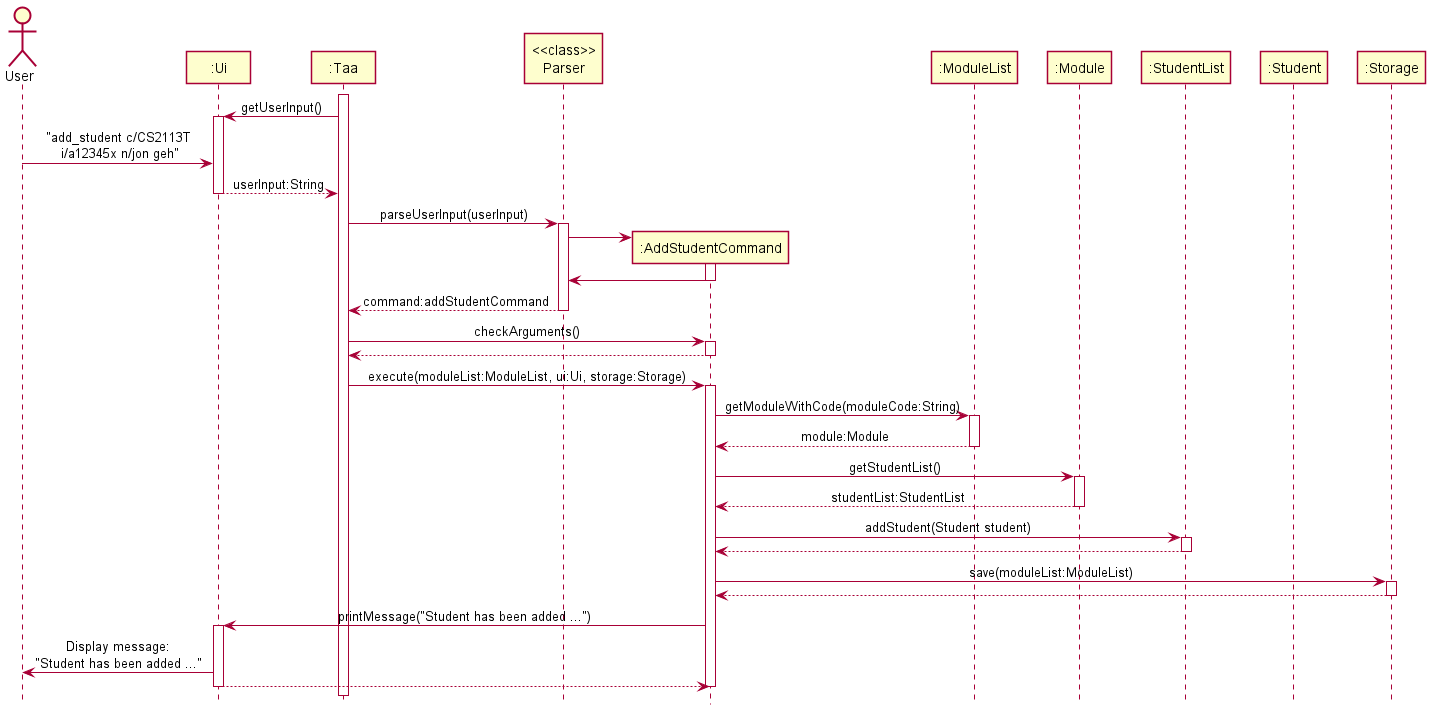

The diagram above was rendered by PlantUML. Its source (embedded in the PNG):
@startuml
!include style.puml

Actor User as user
Participant ":Ui" as ui
Participant ":Taa" as taa
Participant "<<class>>\nParser" as parser
Participant ":AddStudentCommand" as addStudentCommand
Participant ":ModuleList" as moduleList
Participant ":Module" as module
Participant ":StudentList" as studentList
Participant ":Student" as student
Participant ":Storage" as storage

activate taa

taa -> ui : getUserInput()
activate ui

user -> ui : "add_student c/CS2113T\n i/a12345x n/jon geh"
ui --> taa : userInput:String
deactivate ui

taa -> parser : parseUserInput(userInput)
activate parser

create addStudentCommand
parser -> addStudentCommand
activate addStudentCommand
addStudentCommand -> parser
deactivate addStudentCommand

parser --> taa : command:addStudentCommand
deactivate parser

taa -> addStudentCommand : checkArguments()
activate addStudentCommand

addStudentCommand --> taa
deactivate addStudentCommand

taa -> addStudentCommand : execute(moduleList:ModuleList, ui:Ui, storage:Storage)
activate addStudentCommand

addStudentCommand -> moduleList : getModuleWithCode(moduleCode:String)
activate moduleList
moduleList --> addStudentCommand : module:Module
deactivate moduleList

addStudentCommand -> module : getStudentList()
activate module
module --> addStudentCommand : studentList:StudentList
deactivate module

addStudentCommand -> studentList : addStudent(Student student)
activate studentList
studentList --> addStudentCommand
deactivate studentList

addStudentCommand -> storage : save(moduleList:ModuleList)
activate storage
storage --> addStudentCommand
deactivate storage

addStudentCommand -> ui : printMessage("Student has been added ...")
activate ui
ui -> user : Display message:\n"Student has been added ..."
ui --> addStudentCommand
deactivate ui

deactivate addStudentCommand

@enduml